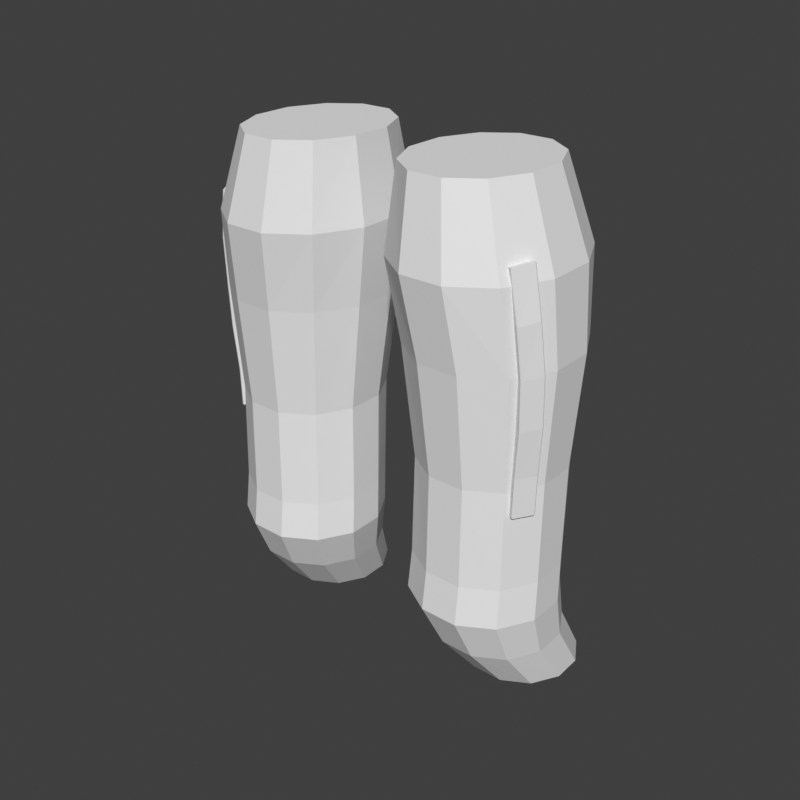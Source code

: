 # Source: legs-suit-stripe-hero-f.blend  (saved by Blender 5.2.45; exported with 4.5.12 LTS)
import bpy
from mathutils import Matrix  # noqa: F401  (used for matrix-valued properties, if any)

bpy.ops.wm.read_factory_settings(use_empty=True)
scene = bpy.context.scene
scene.name = 'Scene'

# ---- world
world_preview = bpy.data.worlds.new('Preview'); scene.world = world_preview
world_preview.use_nodes = True; world_preview.node_tree.nodes.clear()
_N = world_preview.node_tree.nodes; _L = world_preview.node_tree.links
n0 = _N.new('ShaderNodeBackground'); n0.name = 'Background'; n0.location = (-200, 100)
n0.inputs[0].default_value = (0.05, 0.05, 0.05, 1.0)
n1 = _N.new('ShaderNodeOutputWorld'); n1.name = 'World Output'; n1.location = (200, 100)
_L.new(n0.outputs[0], n1.inputs[0])
n1.is_active_output = True
world_preview.color = (0.807, 0.807, 0.807)

# ---- meshes
me_part_legs = bpy.data.meshes.new('part_legs')
me_part_legs.from_pydata([(0.1913, 0.01788, 0.94), (0.1706, 0.06271, 0.94), (0.1347, 0.08859, 0.94), (0.09329, 0.08859, 0.94), (0.05743, 0.06271, 0.94), (0.03673, 0.01788, 0.94), (0.03673, -0.03388, 0.94), (0.05743, -0.07871, 0.94), (0.09329, -0.1046, 0.94), (0.1347, -0.1046, 0.94), (0.1706, -0.07871, 0.94), (0.1913, -0.03388, 0.94), (0.2253, 0.02809, 0.84), (0.1984, 0.08368, 0.84), (0.1518, 0.1158, 0.84), (0.09792, 0.1158, 0.84), (0.05129, 0.08368, 0.84), (0.02438, 0.02809, 0.84), (0.02438, -0.03609, 0.84), (0.05129, -0.09168, 0.84), (0.09792, -0.1238, 0.84), (0.1518, -0.1238, 0.84), (0.1984, -0.09168, 0.84), (0.2253, -0.03609, 0.84), (0.2323, 0.02647, 0.74), (0.2064, 0.07578, 0.74), (0.1615, 0.1043, 0.74), (0.1098, 0.1043, 0.74), (0.06496, 0.07578, 0.74), (0.03907, 0.02647, 0.74), (0.03907, -0.03047, 0.74), (0.06496, -0.07978, 0.74), (0.1098, -0.1083, 0.74), (0.1615, -0.1083, 0.74), (0.2064, -0.07978, 0.74), (0.2323, -0.03047, 0.74), (0.225, 0.02033, 0.6), (0.2022, 0.06247, 0.6), (0.1628, 0.0868, 0.6), (0.1172, 0.0868, 0.6), (0.07777, 0.06247, 0.6), (0.055, 0.02033, 0.6), (0.055, -0.02833, 0.6), (0.07777, -0.07047, 0.6), (0.1172, -0.0948, 0.6), (0.1628, -0.0948, 0.6), (0.2022, -0.07047, 0.6), (0.225, -0.02833, 0.6), (0.2269, 0.01581, 0.4731), (0.2036, 0.05705, 0.4731), (0.1633, 0.08087, 0.4731), (0.1167, 0.08087, 0.4731), (0.07636, 0.05705, 0.4731), (0.05307, 0.01581, 0.4731), (0.05307, -0.03181, 0.4731), (0.07636, -0.07305, 0.4731), (0.1167, -0.09687, 0.4731), (0.1633, -0.09687, 0.4731), (0.2036, -0.07305, 0.4731), (0.2269, -0.03181, 0.4731), (0.2289, 0.01233, 0.4231), (0.2051, 0.05447, 0.4231), (0.1638, 0.0788, 0.4231), (0.1162, 0.0788, 0.4231), (0.07495, 0.05447, 0.4231), (0.05113, 0.01233, 0.4231), (0.05113, -0.03633, 0.4231), (0.07495, -0.07847, 0.4231), (0.1162, -0.1028, 0.4231), (0.1638, -0.1028, 0.4231), (0.2051, -0.07847, 0.4231), (0.2289, -0.03633, 0.4231), (0.227, 0.02774, 0.3631), (0.2057, 0.0654, 0.3631), (0.169, 0.08714, 0.3631), (0.1265, 0.08714, 0.3631), (0.08978, 0.0654, 0.3631), (0.06855, 0.02774, 0.3631), (0.06855, -0.01574, 0.3631), (0.08978, -0.0534, 0.3631), (0.1265, -0.07514, 0.3631), (0.169, -0.07514, 0.3631), (0.2057, -0.0534, 0.3631), (0.227, -0.01574, 0.3631), (0.2315, 0.06415, 0.3), (0.2123, 0.09733, 0.3), (0.1792, 0.1165, 0.3), (0.1408, 0.1165, 0.3), (0.1077, 0.09733, 0.3), (0.08852, 0.06415, 0.3), (0.08852, 0.02585, 0.3), (0.1077, -0.007326, 0.3), (0.1408, -0.02648, 0.3), (0.1792, -0.02648, 0.3), (0.2123, -0.007326, 0.3), (0.2315, 0.02585, 0.3), (0.2097, -0.05373, 0.8609), (0.2157, -0.05692, 0.8617), (0.2162, -0.05854, 0.8618), (0.2044, -0.08114, 0.8592), (0.2028, -0.08164, 0.8589), (0.1969, -0.07845, 0.8581), (0.2191, -0.05178, 0.8013), (0.2251, -0.05505, 0.8017), (0.2256, -0.05667, 0.8017), (0.2135, -0.07906, 0.7989), (0.2118, -0.07953, 0.7987), (0.2059, -0.07626, 0.7982), (0.2239, -0.04618, 0.7411), (0.2298, -0.04954, 0.7411), (0.2303, -0.05117, 0.741), (0.2176, -0.07336, 0.739), (0.216, -0.07381, 0.7389), (0.2101, -0.07045, 0.7389), (0.224, -0.04339, 0.6805), (0.2298, -0.04677, 0.6802), (0.2303, -0.04841, 0.6801), (0.2175, -0.0706, 0.6795), (0.2159, -0.07104, 0.6795), (0.21, -0.06766, 0.6799), (0.2197, -0.04063, 0.6202), (0.2255, -0.04405, 0.6198), (0.226, -0.04569, 0.6198), (0.2131, -0.06781, 0.6198), (0.2115, -0.06824, 0.6199), (0.2056, -0.06483, 0.6202), (0.2187, -0.04042, 0.57), (0.2246, -0.04388, 0.5698), (0.225, -0.04552, 0.5698), (0.212, -0.06756, 0.57), (0.2103, -0.06798, 0.57), (0.2045, -0.06452, 0.5702), (-0.1913, 0.01788, 0.94), (-0.2253, 0.02809, 0.84), (-0.1984, 0.08368, 0.84), (-0.1706, 0.06271, 0.94), (-0.1518, 0.1158, 0.84), (-0.1347, 0.08859, 0.94), (-0.09792, 0.1158, 0.84), (-0.09329, 0.08859, 0.94), (-0.05129, 0.08368, 0.84), (-0.05743, 0.06271, 0.94), (-0.02438, 0.02809, 0.84), (-0.03673, 0.01788, 0.94), (-0.02438, -0.03609, 0.84), (-0.03673, -0.03388, 0.94), (-0.05129, -0.09168, 0.84), (-0.05743, -0.07871, 0.94), (-0.09792, -0.1238, 0.84), (-0.09329, -0.1046, 0.94), (-0.1518, -0.1238, 0.84), (-0.1347, -0.1046, 0.94), (-0.1984, -0.09168, 0.84), (-0.1706, -0.07871, 0.94), (-0.2253, -0.03609, 0.84), (-0.1913, -0.03388, 0.94), (-0.2323, 0.02647, 0.74), (-0.2064, 0.07578, 0.74), (-0.1615, 0.1043, 0.74), (-0.1098, 0.1043, 0.74), (-0.06496, 0.07578, 0.74), (-0.03907, 0.02647, 0.74), (-0.03907, -0.03047, 0.74), (-0.06496, -0.07978, 0.74), (-0.1098, -0.1083, 0.74), (-0.1615, -0.1083, 0.74), (-0.2064, -0.07978, 0.74), (-0.2323, -0.03047, 0.74), (-0.225, 0.02033, 0.6), (-0.2022, 0.06247, 0.6), (-0.1628, 0.0868, 0.6), (-0.1172, 0.0868, 0.6), (-0.07777, 0.06247, 0.6), (-0.055, 0.02033, 0.6), (-0.055, -0.02833, 0.6), (-0.07777, -0.07047, 0.6), (-0.1172, -0.0948, 0.6), (-0.1628, -0.0948, 0.6), (-0.2022, -0.07047, 0.6), (-0.225, -0.02833, 0.6), (-0.2269, 0.01581, 0.4731), (-0.2036, 0.05705, 0.4731), (-0.1633, 0.08087, 0.4731), (-0.1167, 0.08087, 0.4731), (-0.07636, 0.05705, 0.4731), (-0.05307, 0.01581, 0.4731), (-0.05307, -0.03181, 0.4731), (-0.07636, -0.07305, 0.4731), (-0.1167, -0.09687, 0.4731), (-0.1633, -0.09687, 0.4731), (-0.2036, -0.07305, 0.4731), (-0.2269, -0.03181, 0.4731), (-0.2289, 0.01233, 0.4231), (-0.2051, 0.05447, 0.4231), (-0.1638, 0.0788, 0.4231), (-0.1162, 0.0788, 0.4231), (-0.07495, 0.05447, 0.4231), (-0.05113, 0.01233, 0.4231), (-0.05113, -0.03633, 0.4231), (-0.07495, -0.07847, 0.4231), (-0.1162, -0.1028, 0.4231), (-0.1638, -0.1028, 0.4231), (-0.2051, -0.07847, 0.4231), (-0.2289, -0.03633, 0.4231), (-0.227, 0.02774, 0.3631), (-0.2057, 0.0654, 0.3631), (-0.169, 0.08714, 0.3631), (-0.1265, 0.08714, 0.3631), (-0.08978, 0.0654, 0.3631), (-0.06855, 0.02774, 0.3631), (-0.06855, -0.01574, 0.3631), (-0.08978, -0.0534, 0.3631), (-0.1265, -0.07514, 0.3631), (-0.169, -0.07514, 0.3631), (-0.2057, -0.0534, 0.3631), (-0.227, -0.01574, 0.3631), (-0.2315, 0.06415, 0.3), (-0.2123, 0.09733, 0.3), (-0.1792, 0.1165, 0.3), (-0.1408, 0.1165, 0.3), (-0.1077, 0.09733, 0.3), (-0.08852, 0.06415, 0.3), (-0.08852, 0.02585, 0.3), (-0.1077, -0.007326, 0.3), (-0.1408, -0.02648, 0.3), (-0.1792, -0.02648, 0.3), (-0.2123, -0.007326, 0.3), (-0.2315, 0.02585, 0.3), (-0.2097, -0.05373, 0.8609), (-0.2157, -0.05692, 0.8617), (-0.2251, -0.05505, 0.8017), (-0.2191, -0.05178, 0.8013), (-0.2162, -0.05854, 0.8618), (-0.2256, -0.05667, 0.8017), (-0.2044, -0.08114, 0.8592), (-0.2135, -0.07906, 0.7989), (-0.2028, -0.08164, 0.8589), (-0.2118, -0.07953, 0.7987), (-0.1969, -0.07845, 0.8581), (-0.2059, -0.07626, 0.7982), (-0.2298, -0.04954, 0.7411), (-0.2239, -0.04618, 0.7411), (-0.2303, -0.05117, 0.741), (-0.2176, -0.07336, 0.739), (-0.216, -0.07381, 0.7389), (-0.2101, -0.07045, 0.7389), (-0.2298, -0.04677, 0.6802), (-0.224, -0.04339, 0.6805), (-0.2303, -0.04841, 0.6801), (-0.2175, -0.0706, 0.6795), (-0.2159, -0.07104, 0.6795), (-0.21, -0.06766, 0.6799), (-0.2255, -0.04405, 0.6198), (-0.2197, -0.04063, 0.6202), (-0.226, -0.04569, 0.6198), (-0.2131, -0.06781, 0.6198), (-0.2115, -0.06824, 0.6199), (-0.2056, -0.06483, 0.6202), (-0.2246, -0.04388, 0.5698), (-0.2187, -0.04042, 0.57), (-0.225, -0.04552, 0.5698), (-0.212, -0.06756, 0.57), (-0.2103, -0.06798, 0.57), (-0.2045, -0.06452, 0.5702)], [], [(0, 12, 13, 1), (1, 13, 14, 2), (2, 14, 15, 3), (3, 15, 16, 4), (4, 16, 17, 5), (5, 17, 18, 6), (6, 18, 19, 7), (7, 19, 20, 8), (8, 20, 21, 9), (9, 21, 22, 10), (10, 22, 23, 11), (11, 23, 12, 0), (12, 24, 25, 13), (13, 25, 26, 14), (14, 26, 27, 15), (15, 27, 28, 16), (16, 28, 29, 17), (17, 29, 30, 18), (18, 30, 31, 19), (19, 31, 32, 20), (20, 32, 33, 21), (21, 33, 34, 22), (22, 34, 35, 23), (23, 35, 24, 12), (24, 36, 37, 25), (25, 37, 38, 26), (26, 38, 39, 27), (27, 39, 40, 28), (28, 40, 41, 29), (29, 41, 42, 30), (30, 42, 43, 31), (31, 43, 44, 32), (32, 44, 45, 33), (33, 45, 46, 34), (34, 46, 47, 35), (35, 47, 36, 24), (36, 48, 49, 37), (37, 49, 50, 38), (38, 50, 51, 39), (39, 51, 52, 40), (40, 52, 53, 41), (41, 53, 54, 42), (42, 54, 55, 43), (43, 55, 56, 44), (44, 56, 57, 45), (45, 57, 58, 46), (46, 58, 59, 47), (47, 59, 48, 36), (48, 60, 61, 49), (49, 61, 62, 50), (50, 62, 63, 51), (51, 63, 64, 52), (52, 64, 65, 53), (53, 65, 66, 54), (54, 66, 67, 55), (55, 67, 68, 56), (56, 68, 69, 57), (57, 69, 70, 58), (58, 70, 71, 59), (59, 71, 60, 48), (60, 72, 73, 61), (61, 73, 74, 62), (62, 74, 75, 63), (63, 75, 76, 64), (64, 76, 77, 65), (65, 77, 78, 66), (66, 78, 79, 67), (67, 79, 80, 68), (68, 80, 81, 69), (69, 81, 82, 70), (70, 82, 83, 71), (71, 83, 72, 60), (72, 84, 85, 73), (73, 85, 86, 74), (74, 86, 87, 75), (75, 87, 88, 76), (76, 88, 89, 77), (77, 89, 90, 78), (78, 90, 91, 79), (79, 91, 92, 80), (80, 92, 93, 81), (81, 93, 94, 82), (82, 94, 95, 83), (83, 95, 84, 72), (11, 8, 9, 10), (11, 6, 7, 8), (11, 4, 5, 6), (11, 2, 3, 4), (11, 0, 1, 2), (84, 87, 86, 85), (84, 89, 88, 87), (84, 91, 90, 89), (84, 93, 92, 91), (84, 95, 94, 93), (96, 97, 103, 102), (97, 98, 104, 103), (98, 99, 105, 104), (99, 100, 106, 105), (100, 101, 107, 106), (101, 96, 102, 107), (102, 103, 109, 108), (103, 104, 110, 109), (104, 105, 111, 110), (105, 106, 112, 111), (106, 107, 113, 112), (107, 102, 108, 113), (108, 109, 115, 114), (109, 110, 116, 115), (110, 111, 117, 116), (111, 112, 118, 117), (112, 113, 119, 118), (113, 108, 114, 119), (114, 115, 121, 120), (115, 116, 122, 121), (116, 117, 123, 122), (117, 118, 124, 123), (118, 119, 125, 124), (119, 114, 120, 125), (120, 121, 127, 126), (121, 122, 128, 127), (122, 123, 129, 128), (123, 124, 130, 129), (124, 125, 131, 130), (125, 120, 126, 131), (101, 100, 99, 98, 97, 96), (126, 127, 128, 129, 130, 131), (132, 135, 134, 133), (135, 137, 136, 134), (137, 139, 138, 136), (139, 141, 140, 138), (141, 143, 142, 140), (143, 145, 144, 142), (145, 147, 146, 144), (147, 149, 148, 146), (149, 151, 150, 148), (151, 153, 152, 150), (153, 155, 154, 152), (155, 132, 133, 154), (133, 134, 157, 156), (134, 136, 158, 157), (136, 138, 159, 158), (138, 140, 160, 159), (140, 142, 161, 160), (142, 144, 162, 161), (144, 146, 163, 162), (146, 148, 164, 163), (148, 150, 165, 164), (150, 152, 166, 165), (152, 154, 167, 166), (154, 133, 156, 167), (156, 157, 169, 168), (157, 158, 170, 169), (158, 159, 171, 170), (159, 160, 172, 171), (160, 161, 173, 172), (161, 162, 174, 173), (162, 163, 175, 174), (163, 164, 176, 175), (164, 165, 177, 176), (165, 166, 178, 177), (166, 167, 179, 178), (167, 156, 168, 179), (168, 169, 181, 180), (169, 170, 182, 181), (170, 171, 183, 182), (171, 172, 184, 183), (172, 173, 185, 184), (173, 174, 186, 185), (174, 175, 187, 186), (175, 176, 188, 187), (176, 177, 189, 188), (177, 178, 190, 189), (178, 179, 191, 190), (179, 168, 180, 191), (180, 181, 193, 192), (181, 182, 194, 193), (182, 183, 195, 194), (183, 184, 196, 195), (184, 185, 197, 196), (185, 186, 198, 197), (186, 187, 199, 198), (187, 188, 200, 199), (188, 189, 201, 200), (189, 190, 202, 201), (190, 191, 203, 202), (191, 180, 192, 203), (192, 193, 205, 204), (193, 194, 206, 205), (194, 195, 207, 206), (195, 196, 208, 207), (196, 197, 209, 208), (197, 198, 210, 209), (198, 199, 211, 210), (199, 200, 212, 211), (200, 201, 213, 212), (201, 202, 214, 213), (202, 203, 215, 214), (203, 192, 204, 215), (204, 205, 217, 216), (205, 206, 218, 217), (206, 207, 219, 218), (207, 208, 220, 219), (208, 209, 221, 220), (209, 210, 222, 221), (210, 211, 223, 222), (211, 212, 224, 223), (212, 213, 225, 224), (213, 214, 226, 225), (214, 215, 227, 226), (215, 204, 216, 227), (155, 153, 151, 149), (155, 149, 147, 145), (155, 145, 143, 141), (155, 141, 139, 137), (155, 137, 135, 132), (216, 217, 218, 219), (216, 219, 220, 221), (216, 221, 222, 223), (216, 223, 224, 225), (216, 225, 226, 227), (228, 231, 230, 229), (229, 230, 233, 232), (232, 233, 235, 234), (234, 235, 237, 236), (236, 237, 239, 238), (238, 239, 231, 228), (231, 241, 240, 230), (230, 240, 242, 233), (233, 242, 243, 235), (235, 243, 244, 237), (237, 244, 245, 239), (239, 245, 241, 231), (241, 247, 246, 240), (240, 246, 248, 242), (242, 248, 249, 243), (243, 249, 250, 244), (244, 250, 251, 245), (245, 251, 247, 241), (247, 253, 252, 246), (246, 252, 254, 248), (248, 254, 255, 249), (249, 255, 256, 250), (250, 256, 257, 251), (251, 257, 253, 247), (253, 259, 258, 252), (252, 258, 260, 254), (254, 260, 261, 255), (255, 261, 262, 256), (256, 262, 263, 257), (257, 263, 259, 253), (238, 228, 229, 232, 234, 236), (259, 263, 262, 261, 260, 258)])
me_part_legs.update()

# ---- objects
ob_part_legs = bpy.data.objects.new('part_legs', me_part_legs)

# ---- transforms, parenting, visibility, modifiers, constraints
ob_part_legs.location = (0.0, 0.0, 0.0)

# ---- collection membership
scene.collection.objects.link(ob_part_legs)

# ---- scene / render settings (as saved in the file)
scene.frame_start = 1; scene.frame_end = 250; scene.frame_set(1)
scene.render.engine = 'BLENDER_WORKBENCH'
scene.render.image_settings.color_mode = 'RGB'
scene.render.resolution_x = 384
scene.render.resolution_y = 384
scene.render.fps = 30
scene.render.bake_bias = 0.0
scene.render.bake_samples = 0
scene.render.compositor_device = 'GPU'
scene.eevee.use_volume_custom_range = False
scene.eevee.fast_gi_thickness_near = 0.1
scene.eevee.fast_gi_thickness_far = 0.0
scene.eevee.ray_tracing_options.screen_trace_thickness = 0.1
scene.view_settings.view_transform = 'Standard'
bpy.context.view_layer.update()

# ---- added for rendering (the .blend has no active camera and no usable light): camera, sun
cam_auto = bpy.data.cameras.new('AutoCamera')
cam_auto.lens = 50.0
cam_auto.sensor_width = 36.0
cam_auto.clip_end = 1000.0
ob_auto_camera = bpy.data.objects.new('AutoCamera', cam_auto)
scene.collection.objects.link(ob_auto_camera)
ob_auto_camera.location = (0.764696, -0.921284, 1.23176)
ob_auto_camera.rotation_euler = (1.09748, -7.21219e-08, 0.694738)
scene.camera = ob_auto_camera
light_auto_sun = bpy.data.lights.new('AutoSun', 'SUN')
light_auto_sun.energy = 3.0
light_auto_sun.angle = 0.0523599
ob_auto_sun = bpy.data.objects.new('AutoSun', light_auto_sun)
scene.collection.objects.link(ob_auto_sun)
ob_auto_sun.rotation_euler = (0.872665, 0.174533, 0.523599)
bpy.context.view_layer.update()
